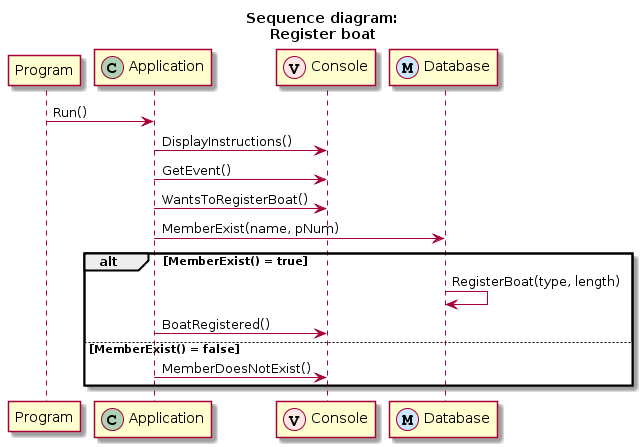

The diagram above was rendered by PlantUML. Its source (embedded in the PNG):
@startuml
title Sequence diagram:\nRegister boat
participant Program
participant Application << (C,#ADD1B2) >>
participant Console << (V,#FFE6E6) >>
participant Database << (M,#CCE6FF) >>

Program -> Application: Run()
Application -> Console: DisplayInstructions()
Application -> Console: GetEvent()
Application -> Console: WantsToRegisterBoat()
Application -> Database: MemberExist(name, pNum)

alt MemberExist() = true
    Database -> Database: RegisterBoat(type, length)
    Application -> Console: BoatRegistered()
else MemberExist() = false
    Application -> Console: MemberDoesNotExist()
end
@enduml